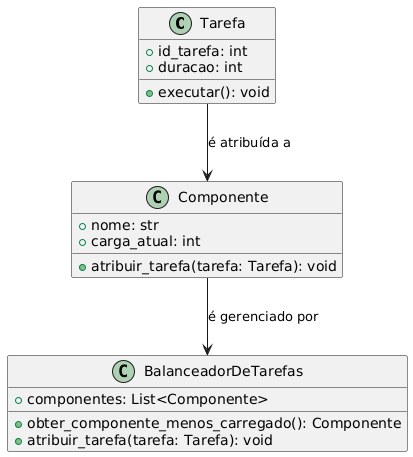

The diagram above was rendered by PlantUML. Its source (embedded in the PNG):
@startuml
class Tarefa {
    +id_tarefa: int
    +duracao: int
    +executar(): void
}

class Componente {
    +nome: str
    +carga_atual: int
    +atribuir_tarefa(tarefa: Tarefa): void
}

class BalanceadorDeTarefas {
    +componentes: List<Componente>
    +obter_componente_menos_carregado(): Componente
    +atribuir_tarefa(tarefa: Tarefa): void
}

Tarefa --> Componente : "é atribuída a"
Componente --> BalanceadorDeTarefas : "é gerenciado por"
@enduml